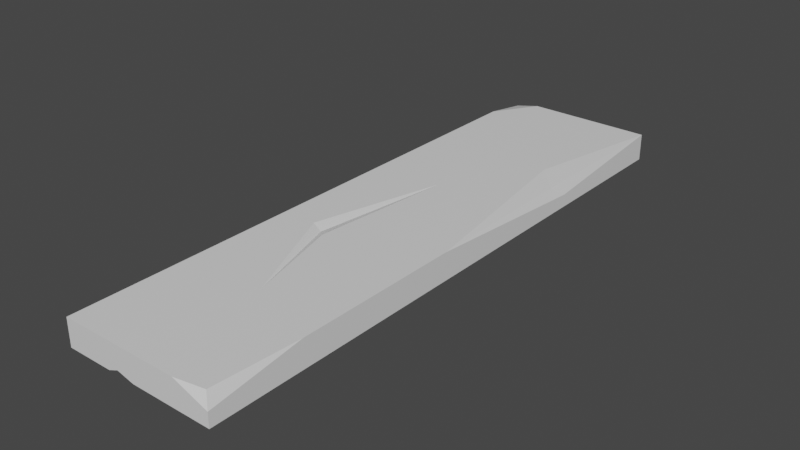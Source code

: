# Source: plank.blend  (saved by Blender 2.93.20; exported with 4.5.12 LTS)
import bpy
from mathutils import Matrix  # noqa: F401  (used for matrix-valued properties, if any)

bpy.ops.wm.read_factory_settings(use_empty=True)
scene = bpy.context.scene
scene.name = 'Scene'

# ---- collections
col_collection = bpy.data.collections.new('Collection'); scene.collection.children.link(col_collection)

# ---- materials (node trees are filled in below, after node groups)
mat_material = bpy.data.materials.new('Material')
mat_material.alpha_threshold = 0.0
mat_material.use_transparent_shadow = False
mat_material.line_color = (0.0, 0.0, 0.0, 1.0)

# ---- material node trees
mat_material.use_nodes = True; mat_material.node_tree.nodes.clear()
_N = mat_material.node_tree.nodes; _L = mat_material.node_tree.links
n0 = _N.new('ShaderNodeOutputMaterial'); n0.name = 'Material Output'; n0.location = (300, 300)
n1 = _N.new('ShaderNodeBsdfPrincipled'); n1.name = 'Principled BSDF'; n1.location = (10, 300)
n1.distribution = 'GGX'
n1.subsurface_method = 'BURLEY'
n1.inputs[2].default_value = 0.4
n1.inputs[3].default_value = 1.45
n1.inputs[27].default_value = (0.0, 0.0, 0.0, 1.0)
n1.inputs[28].default_value = 1.0
_L.new(n1.outputs[0], n0.inputs[0])
n0.is_active_output = True

# ---- world
world_world = bpy.data.worlds.new('World'); scene.world = world_world
world_world.use_nodes = True; world_world.node_tree.nodes.clear()
_N = world_world.node_tree.nodes; _L = world_world.node_tree.links
n0 = _N.new('ShaderNodeOutputWorld'); n0.name = 'World Output'; n0.location = (300, 300)
n1 = _N.new('ShaderNodeBackground'); n1.name = 'Background'; n1.location = (10, 300)
n1.inputs[0].default_value = (0.05088, 0.05088, 0.05088, 1.0)
_L.new(n1.outputs[0], n0.inputs[0])
n0.is_active_output = True
world_world.color = (0.05088, 0.05088, 0.05088)
world_world.use_sun_shadow = False
world_world.sun_shadow_jitter_overblur = 0.0

# ---- meshes
me_cube = bpy.data.meshes.new('Cube')
me_cube.from_pydata([(-0.2568, 1.0, 0.07336), (-0.2639, 1.0, 0.0), (-0.2639, -1.0, 0.09232), (-0.2639, -1.0, 0.0), (0.2639, 1.0, 0.09232), (0.2639, 1.0, 0.0), (0.2443, -0.9823, 0.09232), (0.2639, -1.0, 0.0), (0.2639, -1.0, 0.04878), (0.1444, -1.0, 0.09232), (0.2639, -0.6865, 0.09232), (0.2639, -0.116, 0.09232), (0.2639, 0.5046, 0.04349), (0.1651, 0.5329, 0.09232), (0.248, 0.4463, 0.08246), (-0.2639, 0.8516, 0.09232), (-0.1704, 1.0, 0.09232), (-0.2639, 1.0, 0.03465), (-0.2639, -0.5284, 0.0), (-0.2639, 0.7148, 0.0), (-0.2025, -0.05356, 0.0), (-0.2639, -0.00376, 0.04208), (-0.2529, 0.03292, 0.006589), (0.01357, -0.5912, 0.09232), (-0.07579, -0.2591, 0.09232), (-0.02934, 0.224, 0.09232), (-0.1471, -0.2206, 0.09232), (-0.1063, -0.2347, 0.08168), (0.08704, -0.03176, 0.0), (0.1546, 0.3359, 0.0), (0.05633, 0.7354, 0.0), (0.1333, 0.3465, 0.009602), (0.1044, 0.3391, 0.0), (-0.01229, -1.0, 0.0), (-0.07169, -1.0, 0.01432), (-0.1063, -1.0, 0.0), (-0.06741, -0.4642, 0.0), (-0.07541, -1.0, 0.04046)], [], [(0, 15, 16), (3, 35, 37, 33, 7, 8, 9, 2), (7, 5, 4, 12, 11, 10, 8), (5, 29, 30, 19, 1), (1, 19, 21, 18, 3, 2, 15, 17), (5, 1, 17, 16, 4), (10, 6, 8), (9, 6, 10), (8, 6, 9), (4, 14, 12), (11, 14, 13), (14, 11, 12), (14, 4, 13), (17, 0, 16), (15, 2, 26, 25, 24, 23, 10, 11, 13, 4, 16), (15, 0, 17), (18, 22, 20), (19, 22, 21), (22, 19, 20), (22, 18, 21), (2, 9, 10, 23, 26), (26, 27, 25), (27, 24, 25), (27, 23, 24), (27, 26, 23), (29, 31, 30), (31, 32, 30), (32, 28, 29, 5, 7, 33, 36, 35, 3, 18, 20, 19, 30), (28, 31, 29), (28, 32, 31), (33, 34, 36), (34, 35, 36), (35, 34, 37), (34, 33, 37)])
_uv = me_cube.uv_layers.new(name='UVMap')
_uv.uv.foreach_set('vector', [0.625, 0.5, 0.625, 0.5186, 0.6693, 0.5, 0.375, 0.75, 0.375, 0.8246, 0.4846, 0.8393, 0.375, 0.8692, 0.375, 1.0, 0.5071, 1.0, 0.625, 0.9434, 0.625, 0.75, 0.375, 0.0, 0.375, 0.25, 0.625, 0.25, 0.4928, 0.1881, 0.625, 0.1105, 0.625, 0.03918, 0.5071, 0.0, 0.125, 0.5, 0.1768, 0.583, 0.2233, 0.5331, 0.375, 0.5356, 0.375, 0.5, 0.375, 0.5, 0.375, 0.5356, 0.4889, 0.6255, 0.375, 0.691, 0.375, 0.75, 0.625, 0.75, 0.625, 0.5186, 0.4688, 0.5, 0.375, 0.25, 0.375, 0.5, 0.4688, 0.5, 0.625, 0.4557, 0.625, 0.25, 0.625, 0.03918, 0.625, 0.0, 0.5071, 0.0, 0.8184, 0.75, 0.875, 0.75, 0.875, 0.7108, 0.5071, 1.0, 0.625, 1.0, 0.625, 0.9434, 0.625, 0.25, 0.625, 0.1808, 0.4928, 0.1881, 0.875, 0.6395, 0.875, 0.5692, 0.8282, 0.5584, 0.625, 0.1808, 0.625, 0.1105, 0.4928, 0.1881, 0.875, 0.5692, 0.875, 0.5, 0.8282, 0.5584, 0.4688, 0.5, 0.625, 0.5, 0.625, 0.4557, 0.625, 0.5186, 0.625, 0.75, 0.6803, 0.6526, 0.7361, 0.597, 0.7141, 0.6574, 0.7564, 0.6989, 0.875, 0.7108, 0.875, 0.6395, 0.8282, 0.5584, 0.875, 0.5, 0.6693, 0.5, 0.625, 0.5186, 0.625, 0.5, 0.4688, 0.5, 0.375, 0.691, 0.375, 0.618, 0.3459, 0.6317, 0.375, 0.5356, 0.375, 0.618, 0.4889, 0.6255, 0.375, 0.618, 0.375, 0.5356, 0.3459, 0.6317, 0.375, 0.618, 0.375, 0.691, 0.4889, 0.6255, 0.625, 0.75, 0.8184, 0.75, 0.875, 0.7108, 0.7564, 0.6989, 0.6803, 0.6526, 0.6803, 0.6526, 0.6996, 0.6566, 0.7361, 0.597, 0.6996, 0.6566, 0.7141, 0.6574, 0.7361, 0.597, 0.6996, 0.6566, 0.7564, 0.6989, 0.7141, 0.6574, 0.6996, 0.6566, 0.6803, 0.6526, 0.7564, 0.6989, 0.1768, 0.583, 0.1887, 0.5826, 0.2233, 0.5331, 0.1887, 0.5826, 0.2006, 0.5826, 0.2233, 0.5331, 0.2006, 0.5826, 0.2088, 0.629, 0.1768, 0.583, 0.125, 0.5, 0.125, 0.75, 0.2558, 0.75, 0.2819, 0.7108, 0.3004, 0.75, 0.375, 0.75, 0.375, 0.691, 0.3459, 0.6317, 0.375, 0.5356, 0.2233, 0.5331, 0.2088, 0.629, 0.1887, 0.5826, 0.1768, 0.583, 0.2088, 0.629, 0.2006, 0.5826, 0.1887, 0.5826, 0.2558, 0.75, 0.2797, 0.75, 0.2819, 0.7108, 0.2797, 0.75, 0.3004, 0.75, 0.2819, 0.7108, 0.375, 0.8246, 0.375, 0.8453, 0.4846, 0.8393, 0.375, 0.8453, 0.375, 0.8692, 0.4846, 0.8393])
me_cube.materials.append(mat_material)
me_cube.use_remesh_preserve_volume = False
me_cube.use_remesh_preserve_attributes = False
me_cube.use_mirror_vertex_groups = False
me_cube.update()

# ---- objects
ob_cube = bpy.data.objects.new('Cube', me_cube)

# ---- transforms, parenting, visibility, modifiers, constraints
ob_cube.location = (0.0, 0.0, 0.0)
ob_cube.lock_rotations_4d = False
ob_cube.empty_display_type = 'ARROWS'
ob_cube.lineart.crease_threshold = 0.0

# ---- collection membership
col_collection.objects.link(ob_cube)

# ---- scene / render settings (as saved in the file)
scene.frame_start = 1; scene.frame_end = 250; scene.frame_set(1)
scene.render.engine = 'BLENDER_EEVEE_NEXT'
scene.cycles.use_denoising = False
scene.cycles.samples = 128
scene.cycles.sampling_pattern = 'TABULATED_SOBOL'
scene.cycles.use_adaptive_sampling = False
scene.cycles.use_light_tree = False
scene.view_settings.view_transform = 'Filmic'
bpy.context.view_layer.update()

# ---- added for rendering (the .blend has no active camera and no usable light): camera, sun
cam_auto = bpy.data.cameras.new('AutoCamera')
cam_auto.lens = 50.0
cam_auto.sensor_width = 36.0
cam_auto.clip_end = 1000.0
ob_auto_camera = bpy.data.objects.new('AutoCamera', cam_auto)
scene.collection.objects.link(ob_auto_camera)
ob_auto_camera.location = (1.91569, -2.29882, 1.57871)
ob_auto_camera.rotation_euler = (1.09748, -7.21219e-08, 0.694738)
scene.camera = ob_auto_camera
light_auto_sun = bpy.data.lights.new('AutoSun', 'SUN')
light_auto_sun.energy = 3.0
light_auto_sun.angle = 0.0523599
ob_auto_sun = bpy.data.objects.new('AutoSun', light_auto_sun)
scene.collection.objects.link(ob_auto_sun)
ob_auto_sun.rotation_euler = (0.872665, 0.174533, 0.523599)
bpy.context.view_layer.update()
